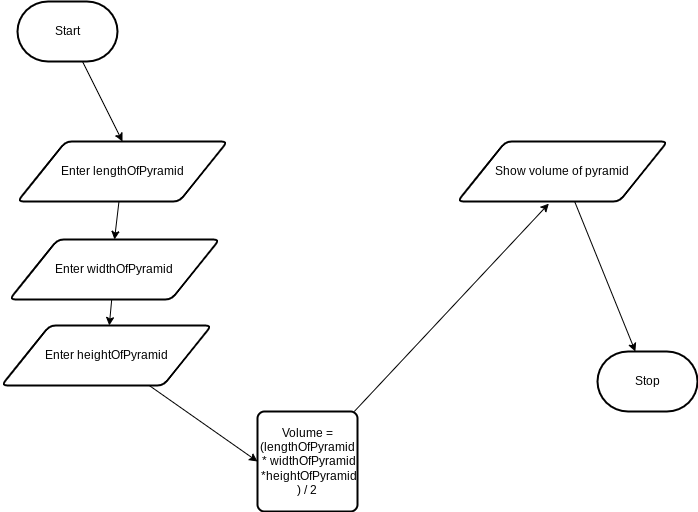

The diagram above was exported from draw.io. Its source (the exported page's mxGraphModel, read from the mxfile embedded in the PNG):
<mxGraphModel dx="1086" dy="658" grid="1" gridSize="10" guides="1" tooltips="1" connect="1" arrows="1" fold="1" page="1" pageScale="1" pageWidth="850" pageHeight="1100" math="0" shadow="0">
  <root>
    <mxCell id="0" />
    <mxCell id="1" parent="0" />
    <mxCell id="9" style="edgeStyle=none;html=1;entryX=0.5;entryY=0;entryDx=0;entryDy=0;" parent="1" source="2" target="4" edge="1">
      <mxGeometry relative="1" as="geometry" />
    </mxCell>
    <mxCell id="2" value="Start" style="strokeWidth=2;html=1;shape=mxgraph.flowchart.terminator;whiteSpace=wrap;" parent="1" vertex="1">
      <mxGeometry x="70" y="100" width="100" height="60" as="geometry" />
    </mxCell>
    <mxCell id="3" value="Stop" style="strokeWidth=2;html=1;shape=mxgraph.flowchart.terminator;whiteSpace=wrap;" parent="1" vertex="1">
      <mxGeometry x="650" y="450" width="100" height="60" as="geometry" />
    </mxCell>
    <mxCell id="10" style="edgeStyle=none;html=1;entryX=0.5;entryY=0;entryDx=0;entryDy=0;" parent="1" source="4" target="5" edge="1">
      <mxGeometry relative="1" as="geometry" />
    </mxCell>
    <mxCell id="4" value="Enter lengthOfPyramid" style="shape=parallelogram;html=1;strokeWidth=2;perimeter=parallelogramPerimeter;whiteSpace=wrap;rounded=1;arcSize=12;size=0.23;" parent="1" vertex="1">
      <mxGeometry x="70" y="240" width="210" height="60" as="geometry" />
    </mxCell>
    <mxCell id="11" style="edgeStyle=none;html=1;" parent="1" source="5" target="6" edge="1">
      <mxGeometry relative="1" as="geometry" />
    </mxCell>
    <mxCell id="5" value="Enter widthOfPyramid" style="shape=parallelogram;html=1;strokeWidth=2;perimeter=parallelogramPerimeter;whiteSpace=wrap;rounded=1;arcSize=12;size=0.23;" parent="1" vertex="1">
      <mxGeometry x="62" y="338" width="210" height="60" as="geometry" />
    </mxCell>
    <mxCell id="12" style="edgeStyle=none;html=1;entryX=0;entryY=0.5;entryDx=0;entryDy=0;" parent="1" source="6" target="7" edge="1">
      <mxGeometry relative="1" as="geometry" />
    </mxCell>
    <mxCell id="6" value="Enter heightOfPyramid" style="shape=parallelogram;html=1;strokeWidth=2;perimeter=parallelogramPerimeter;whiteSpace=wrap;rounded=1;arcSize=12;size=0.23;" parent="1" vertex="1">
      <mxGeometry x="54" y="424" width="210" height="60" as="geometry" />
    </mxCell>
    <mxCell id="13" style="edgeStyle=none;html=1;entryX=0.435;entryY=1.035;entryDx=0;entryDy=0;entryPerimeter=0;" parent="1" source="7" target="8" edge="1">
      <mxGeometry relative="1" as="geometry" />
    </mxCell>
    <mxCell id="7" value="Volume = (lengthOfPyramid&lt;br&gt;&amp;nbsp;* widthOfPyramid&lt;br&gt;&amp;nbsp;*heightOfPyramid&lt;br&gt;) / 2" style="rounded=1;whiteSpace=wrap;html=1;absoluteArcSize=1;arcSize=14;strokeWidth=2;" parent="1" vertex="1">
      <mxGeometry x="310" y="510" width="100" height="100" as="geometry" />
    </mxCell>
    <mxCell id="14" style="edgeStyle=none;html=1;" parent="1" source="8" target="3" edge="1">
      <mxGeometry relative="1" as="geometry" />
    </mxCell>
    <mxCell id="8" value="Show volume of pyramid" style="shape=parallelogram;html=1;strokeWidth=2;perimeter=parallelogramPerimeter;whiteSpace=wrap;rounded=1;arcSize=12;size=0.23;" parent="1" vertex="1">
      <mxGeometry x="510" y="240" width="210" height="60" as="geometry" />
    </mxCell>
  </root>
</mxGraphModel>